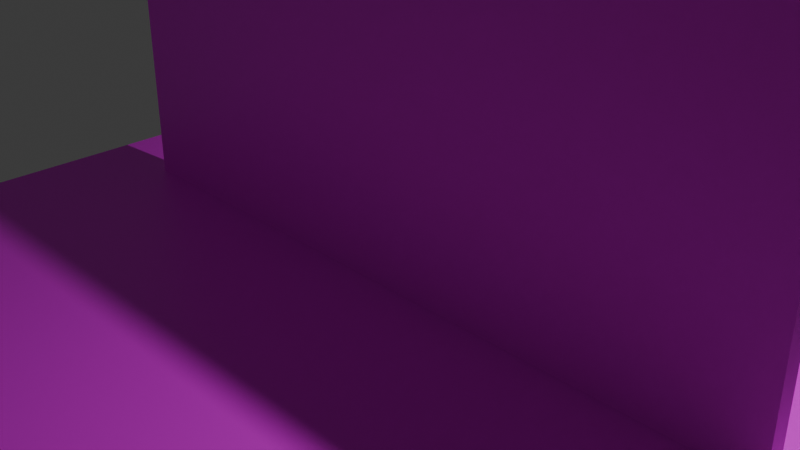 # Source: kitchen.blend  (saved by Blender 5.0.118; exported with 4.5.12 LTS)
import bpy
from mathutils import Matrix  # noqa: F401  (used for matrix-valued properties, if any)

bpy.ops.wm.read_factory_settings(use_empty=True)
scene = bpy.context.scene
scene.name = 'Scene'

# ---- collections
col_collection = bpy.data.collections.new('Collection'); scene.collection.children.link(col_collection)

# ---- images (referenced by path relative to the original .blend; pixels are not part of the script)
import os
ASSET_DIR = os.environ.get("B2B_ASSET_DIR", "")  # directory of the original .blend (textures are referenced by path, not embedded)
HERE = os.path.dirname(os.path.abspath(__file__))  # packed textures are extracted next to this script under _unpacked/

def load_image(name, relpath, width, height, colorspace="sRGB"):
    """Load a texture the original file referenced (path relative to the .blend, or extracted next to this script)."""
    p = next((c for c in (os.path.join(HERE, relpath), os.path.join(ASSET_DIR, relpath)) if relpath and os.path.exists(c)), "")
    if p:
        img = bpy.data.images.load(p, check_existing=True)
        img.name = name
    else:  # same state as the original file: an image datablock whose file is absent (Cycles renders it pink)
        img = bpy.data.images.new(name, width, height)
        img.source = "FILE"
        img.filepath = "//" + (relpath or name)
    img.colorspace_settings.name = colorspace
    return img
img_wallpaper_jpg = load_image('wallpaper.jpg', 'wallpaper.jpg', 1024, 1024, 'sRGB')
img_wood_jpg = load_image('wood.jpg', 'wood.jpg', 1024, 1024, 'sRGB')

# ---- materials (node trees are filled in below, after node groups)
mat_material_001 = bpy.data.materials.new('Material.001')
mat_material_002 = bpy.data.materials.new('Material.002')

# ---- material node trees
mat_material_001.use_nodes = True; mat_material_001.node_tree.nodes.clear()
_N = mat_material_001.node_tree.nodes; _L = mat_material_001.node_tree.links
n0 = _N.new('ShaderNodeBsdfPrincipled'); n0.name = 'Principled BSDF'; n0.location = (-200, 100)
n1 = _N.new('ShaderNodeOutputMaterial'); n1.name = 'Material Output'; n1.location = (200, 100)
n2 = _N.new('ShaderNodeTexImage'); n2.name = 'Image Texture'; n2.location = (-737, 108)
n2.image = img_wallpaper_jpg
_L.new(n0.outputs[0], n1.inputs[0])
_L.new(n2.outputs[0], n0.inputs[0])
n1.is_active_output = True
mat_material_002.use_nodes = True; mat_material_002.node_tree.nodes.clear()
_N = mat_material_002.node_tree.nodes; _L = mat_material_002.node_tree.links
n0 = _N.new('ShaderNodeBsdfPrincipled'); n0.name = 'Principled BSDF'; n0.location = (-200, 100)
n1 = _N.new('ShaderNodeOutputMaterial'); n1.name = 'Material Output'; n1.location = (200, 100)
n2 = _N.new('ShaderNodeTexImage'); n2.name = 'Image Texture'; n2.location = (-650, 123)
n2.image = img_wood_jpg
_L.new(n0.outputs[0], n1.inputs[0])
_L.new(n2.outputs[0], n0.inputs[0])
n1.is_active_output = True

# ---- world
world_world = bpy.data.worlds.new('World'); scene.world = world_world
world_world.use_nodes = True; world_world.node_tree.nodes.clear()
_N = world_world.node_tree.nodes; _L = world_world.node_tree.links
n0 = _N.new('ShaderNodeOutputWorld'); n0.name = 'World Output'; n0.location = (200, 100)
n1 = _N.new('ShaderNodeBackground'); n1.name = 'Background'; n1.location = (-200, 100)
n1.inputs[0].default_value = (0.05088, 0.05088, 0.05088, 1.0)
_L.new(n1.outputs[0], n0.inputs[0])
n0.is_active_output = True
world_world.color = (0.05088, 0.05088, 0.05088)
world_world.sun_shadow_jitter_overblur = 0.0

# ---- cameras
cam_camera = bpy.data.cameras.new('Camera')
cam_camera.clip_end = 100.0
cam_camera.ortho_scale = 7.314

# ---- lights
light_light = bpy.data.lights.new('Light', 'POINT')
light_light.energy = 1000.0
light_light.shadow_soft_size = 0.1

# ---- meshes
me_cube_001 = bpy.data.meshes.new('Cube.001')
me_cube_001.from_pydata([(-1.0, -1.0, -1.0), (-1.0, -1.0, 1.0), (-1.0, 1.0, -1.0), (-1.0, 1.0, 1.0), (1.0, -1.0, -1.0), (1.0, -1.0, 1.0), (1.0, 1.0, -1.0), (1.0, 1.0, 1.0)], [], [(0, 1, 3, 2), (2, 3, 7, 6), (6, 7, 5, 4), (4, 5, 1, 0), (2, 6, 4, 0), (7, 3, 1, 5)])
_uv = me_cube_001.uv_layers.new(name='UVMap')
_uv.uv.foreach_set('vector', [-4.062, 0.5, -4.062, 7.109, -12.85, 7.109, -12.85, 0.5, 4.729, 0.5, 4.729, 7.109, -4.062, 7.109, -4.062, 0.5, -4.062, -6.109, -4.062, 0.5, -12.85, 0.5, -12.85, -6.109, 4.729, -6.109, 4.729, 0.5, -4.062, 0.5, -4.062, -6.109, 4.729, 0.5, 13.52, 0.5, 13.52, 7.109, 4.729, 7.109, 4.729, -6.109, 13.52, -6.109, 13.52, 0.5, 4.729, 0.5])
me_cube_001.materials.append(mat_material_001)
me_cube_001.update()
me_cube_002 = bpy.data.meshes.new('Cube.002')
me_cube_002.from_pydata([(-1.0, -1.0, -1.0), (-1.0, -1.0, 1.0), (-1.0, 1.0, -1.0), (-1.0, 1.0, 1.0), (1.0, -1.0, -1.0), (1.0, -1.0, 1.0), (1.0, 1.0, -1.0), (1.0, 1.0, 1.0)], [], [(0, 1, 3, 2), (2, 3, 7, 6), (6, 7, 5, 4), (4, 5, 1, 0), (2, 6, 4, 0), (7, 3, 1, 5)])
_uv = me_cube_002.uv_layers.new(name='UVMap')
_uv.uv.foreach_set('vector', [1.742, 0.5, 4.448, 0.5, 4.448, 9.651, 1.742, 9.651, -0.9644, 0.5, 1.742, 0.5, 1.742, 9.651, -0.9644, 9.651, -3.67, 0.5, -0.9644, 0.5, -0.9644, 9.651, -3.67, 9.651, 1.742, -8.651, 4.448, -8.651, 4.448, 0.5, 1.742, 0.5, -0.9644, 0.5, -0.9644, -8.651, 1.742, -8.651, 1.742, 0.5, -3.67, 0.5, -3.67, -8.651, -0.9644, -8.651, -0.9644, 0.5])
me_cube_002.materials.append(mat_material_002)
me_cube_002.update()

# ---- objects
ob_light = bpy.data.objects.new('Light', light_light)
ob_camera = bpy.data.objects.new('Camera', cam_camera)
ob_cube = bpy.data.objects.new('Cube', me_cube_001)
ob_cube_001 = bpy.data.objects.new('Cube.001', me_cube_002)

# ---- transforms, parenting, visibility, modifiers, constraints
ob_light.location = (4.076, 1.005, 5.904)
ob_light.rotation_euler = (0.6503, 0.05522, 1.866)
ob_light.lock_rotations_4d = False
ob_light.empty_display_type = 'ARROWS'
ob_light.color = (0.0, 0.0, 0.0, 0.0)
ob_light.lineart.crease_threshold = 0.0
ob_camera.location = (7.359, -6.926, 4.958)
ob_camera.rotation_euler = (1.109, 0.0, 0.8149)
ob_camera.lock_rotations_4d = False
ob_camera.empty_display_type = 'ARROWS'
ob_camera.color = (0.0, 0.0, 0.0, 0.0)
ob_camera.display_type = 'WIRE'
ob_camera.lineart.crease_threshold = 0.0
ob_cube.location = (0.0, 0.0, 0.3124)
ob_cube.rotation_euler = (1.571, -0.0, 0.0)
ob_cube.scale = (4.303, -3.405, -0.1032)
ob_cube_001.location = (0.0, 0.0, -1.799)
ob_cube_001.scale = (5.383, 4.296, 1.0)

# ---- collection membership
col_collection.objects.link(ob_light)
col_collection.objects.link(ob_camera)
col_collection.objects.link(ob_cube)
col_collection.objects.link(ob_cube_001)

# ---- scene / render settings (as saved in the file)
scene.camera = ob_camera
scene.frame_start = 1; scene.frame_end = 250; scene.frame_set(1)
scene.render.engine = 'BLENDER_EEVEE_NEXT'
scene.render.bake_bias = 0.0
scene.render.bake_samples = 0
scene.cycles.sampling_pattern = 'TABULATED_SOBOL'
scene.eevee.use_volume_custom_range = False
bpy.context.view_layer.update()
